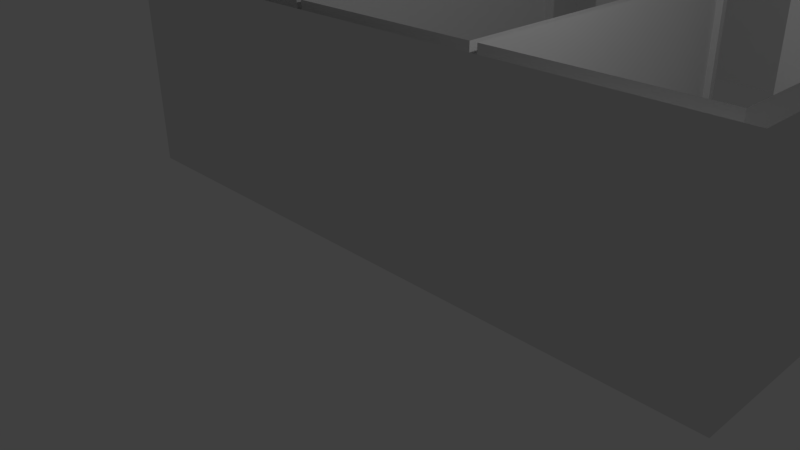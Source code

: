 # Source: Syndicates.blend  (saved by Blender 2.69.0; exported with 4.5.12 LTS)
import bpy
from mathutils import Matrix  # noqa: F401  (used for matrix-valued properties, if any)

bpy.ops.wm.read_factory_settings(use_empty=True)
scene = bpy.context.scene
scene.name = 'Scene'

# ---- collections
col_collection_1 = bpy.data.collections.new('Collection 1'); scene.collection.children.link(col_collection_1)

# ---- materials (node trees are filled in below, after node groups)
mat_material = bpy.data.materials.new('Material')
mat_material.alpha_threshold = 0.0
mat_material.use_transparent_shadow = False
mat_material.roughness = 0.5
mat_material.line_color = (0.0, 0.0, 0.0, 1.0)

# ---- material node trees

# ---- world
world_world = bpy.data.worlds.new('World'); scene.world = world_world
world_world.color = (0.05088, 0.05088, 0.05088)
world_world.use_sun_shadow = False
world_world.sun_shadow_jitter_overblur = 0.0
world_world.cycles.sampling_method = 'MANUAL'
world_world.cycles.sample_map_resolution = 256

# ---- cameras
cam_camera = bpy.data.cameras.new('Camera')
cam_camera.clip_end = 100.0
cam_camera.lens = 35.0
cam_camera.sensor_width = 32.0
cam_camera.sensor_height = 18.0
cam_camera.ortho_scale = 7.314
cam_camera.dof.focus_distance = 0.0
cam_camera.dof.aperture_fstop = 128.0

# ---- lights
light_lamp = bpy.data.lights.new('Lamp', 'POINT')
light_lamp.transmission_factor = 0.0
light_lamp.cutoff_distance = 30.0
light_lamp.energy = 100.0
light_lamp.shadow_buffer_clip_start = 1.001
light_lamp.shadow_soft_size = 0.1
light_lamp.shadow_maximum_resolution = 0.006
light_lamp.use_absolute_resolution = True
light_lamp.cycles.use_multiple_importance_sampling = False

# ---- meshes
me_cube = bpy.data.meshes.new('Cube')
me_cube.from_pydata([(1.0, -1.0, -1.0), (-1.0, -1.0, -1.0), (1.0, -1.0, 1.0), (-1.0, -1.0, 1.0), (0.929, 1.0, -1.0), (0.929, 1.0, 1.0), (0.929, 48.76, -1.0), (0.929, 48.76, 1.0), (0.8833, 48.76, -1.0), (0.8833, 48.76, 1.0), (1.0, 59.06, -1.0), (1.0, 59.06, 1.0), (0.8833, 59.06, -1.0), (0.8833, 59.06, 1.0), (-0.9283, 1.0, -1.0), (-0.9283, 1.0, 1.0), (-0.9283, 48.76, -1.0), (-0.9283, 48.76, 1.0), (-0.8829, 48.76, -1.0), (-0.8829, 48.76, 1.0), (-1.0, 59.06, -1.0), (-1.0, 59.06, 1.0), (0.5525, 59.06, -1.0), (0.5525, 59.06, 1.0), (-0.8829, 58.47, 1.0), (-0.8829, 58.47, -1.0), (0.5525, 58.47, 1.0), (0.5525, 58.47, -1.0), (0.3175, 1.0, -1.0), (0.3175, 1.0, 1.0), (0.2947, 1.0, 1.0), (0.2947, 1.0, -1.0), (0.3175, 30.26, -1.0), (0.3175, 30.26, 1.0), (0.3384, 30.88, -1.0), (0.3384, 30.88, 1.0), (0.3384, 30.26, -1.0), (0.3384, 30.26, 1.0), (0.929, 30.41, -1.0), (0.929, 30.41, 1.0), (0.929, 30.94, 1.0), (0.929, 30.94, -1.0), (0.529, 30.41, -1.0), (0.529, 30.41, 1.0), (0.529, 30.94, 1.0), (0.529, 30.94, -1.0), (-0.3215, 1.0, -1.0), (-0.3215, 1.0, 1.0), (-0.3019, 1.0, -1.0), (-0.3019, 1.0, 1.0), (-0.3019, 30.34, -1.0), (-0.3019, 30.34, 1.0), (-0.2811, 30.88, -1.0), (-0.2811, 30.88, 1.0), (-0.2811, 30.34, -1.0), (-0.2811, 30.34, 1.0), (0.2947, 30.32, 1.0), (0.2947, 30.32, -1.0), (-0.09902, 30.88, 1.0), (-0.09902, 30.88, -1.0), (-0.09902, 30.32, 1.0), (-0.09902, 30.32, -1.0), (-0.3424, 30.87, -1.0), (-0.3424, 30.87, 1.0), (-0.321, 30.29, 0.9948), (-0.321, 30.29, -1.005), (-0.3419, 30.28, 0.9948), (-0.3419, 30.28, -1.005), (-0.9283, 30.97, 1.0), (-0.9283, 30.97, -1.0), (-0.9283, 30.38, 1.0), (-0.9283, 30.38, -1.0), (-0.5346, 30.97, -1.0), (-0.5346, 30.38, 1.0), (-0.5346, 30.97, 1.0), (-0.5346, 30.38, -1.0)], [], [(14, 46, 47, 15), (28, 29, 5, 4), (2, 3, 1, 0), (41, 40, 7, 6), (0, 10, 11, 2), (9, 8, 6, 7), (8, 9, 13, 12), (10, 12, 13, 11), (17, 16, 69, 68), (17, 16, 18, 19), (26, 27, 22, 23), (24, 25, 27, 26), (19, 18, 25, 24), (32, 33, 37, 36), (28, 29, 33, 32), (36, 37, 35, 34), (42, 43, 44, 45), (38, 39, 43, 42), (4, 5, 39, 38), (40, 41, 45, 44), (52, 53, 63, 62), (49, 48, 31, 30), (50, 51, 55, 54), (49, 51, 50, 48), (54, 55, 53, 52), (56, 57, 61, 60), (31, 57, 56, 30), (60, 61, 59, 58), (66, 67, 62, 63), (64, 65, 67, 66), (46, 65, 64, 47), (20, 21, 23, 22), (74, 72, 75, 73), (68, 69, 72, 74), (71, 14, 15, 70), (71, 70, 73, 75), (1, 3, 21, 20), (35, 58, 59, 34)])
me_cube.materials.append(mat_material)
me_cube.use_remesh_preserve_volume = False
me_cube.use_remesh_preserve_attributes = False
me_cube.use_mirror_vertex_groups = False
me_cube.update()

# ---- objects
ob_cube = bpy.data.objects.new('Cube', me_cube)
ob_lamp = bpy.data.objects.new('Lamp', light_lamp)
ob_camera = bpy.data.objects.new('Camera', cam_camera)

# ---- transforms, parenting, visibility, modifiers, constraints
ob_cube.location = (0.0, 0.0, 1.5)
ob_cube.scale = (4.8, 0.17, 1.5)
ob_cube.lock_rotations_4d = False
ob_cube.empty_display_type = 'ARROWS'
ob_cube.lineart.crease_threshold = 0.0
ob_lamp.location = (4.076, 1.005, 5.904)
ob_lamp.rotation_euler = (0.6503, 0.05522, 1.866)
ob_lamp.lock_rotations_4d = False
ob_lamp.empty_display_type = 'ARROWS'
ob_lamp.color = (0.0, 0.0, 0.0, 0.0)
ob_lamp.lineart.crease_threshold = 0.0
ob_camera.location = (7.481, -6.508, 5.344)
ob_camera.rotation_euler = (1.109, 0.01082, 0.8149)
ob_camera.lock_rotations_4d = False
ob_camera.empty_display_type = 'ARROWS'
ob_camera.color = (0.0, 0.0, 0.0, 0.0)
ob_camera.display_type = 'WIRE'
ob_camera.lineart.crease_threshold = 0.0

# ---- collection membership
col_collection_1.objects.link(ob_cube)
col_collection_1.objects.link(ob_lamp)
col_collection_1.objects.link(ob_camera)

# ---- scene / render settings (as saved in the file)
scene.camera = ob_camera
scene.frame_start = 1; scene.frame_end = 250; scene.frame_set(1)
scene.render.engine = 'BLENDER_EEVEE_NEXT'
scene.render.image_settings.compression = 90
scene.render.resolution_percentage = 50
scene.render.dither_intensity = 0.0
scene.cycles.use_denoising = False
scene.cycles.samples = 10
scene.cycles.sampling_pattern = 'TABULATED_SOBOL'
scene.cycles.light_sampling_threshold = 0.0
scene.cycles.use_adaptive_sampling = False
scene.cycles.use_light_tree = False
scene.cycles.blur_glossy = 0.0
scene.cycles.volume_bounces = 1
scene.cycles.pixel_filter_type = 'GAUSSIAN'
scene.cycles.sample_clamp_indirect = 0.0
scene.view_settings.view_transform = 'Standard'
bpy.context.view_layer.update()
